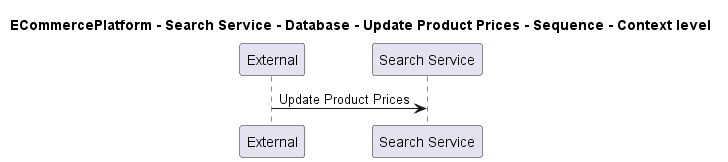

The diagram above was rendered by PlantUML. Its source (embedded in the PNG):
@startuml

title ECommercePlatform - Search Service - Database - Update Product Prices - Sequence - Context level

participant "External" as C4InterFlow.SoftwareSystems.ExternalSystem
participant "Search Service" as ECommercePlatform.SoftwareSystems.SearchService

C4InterFlow.SoftwareSystems.ExternalSystem -> ECommercePlatform.SoftwareSystems.SearchService : Update Product Prices


@enduml